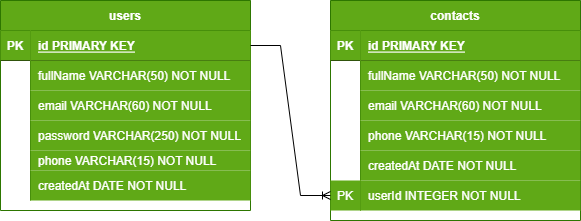

The diagram above was exported from draw.io. Its source (the exported page's mxGraphModel, read from the mxfile embedded in the PNG):
<mxGraphModel dx="961" dy="554" grid="1" gridSize="10" guides="1" tooltips="1" connect="1" arrows="1" fold="1" page="1" pageScale="1" pageWidth="850" pageHeight="1100" math="0" shadow="0" extFonts="Permanent Marker^https://fonts.googleapis.com/css?family=Permanent+Marker">
  <root>
    <mxCell id="0" />
    <mxCell id="1" parent="0" />
    <mxCell id="C-vyLk0tnHw3VtMMgP7b-2" value="contacts" style="shape=table;startSize=30;container=1;collapsible=1;childLayout=tableLayout;fixedRows=1;rowLines=0;fontStyle=1;align=center;resizeLast=1;fillColor=#60a917;fontColor=#ffffff;strokeColor=#2D7600;" parent="1" vertex="1">
      <mxGeometry x="450" y="120" width="250" height="220" as="geometry" />
    </mxCell>
    <mxCell id="C-vyLk0tnHw3VtMMgP7b-3" value="" style="shape=partialRectangle;collapsible=0;dropTarget=0;pointerEvents=0;fillColor=none;points=[[0,0.5],[1,0.5]];portConstraint=eastwest;top=0;left=0;right=0;bottom=1;" parent="C-vyLk0tnHw3VtMMgP7b-2" vertex="1">
      <mxGeometry y="30" width="250" height="30" as="geometry" />
    </mxCell>
    <mxCell id="C-vyLk0tnHw3VtMMgP7b-4" value="PK" style="shape=partialRectangle;overflow=hidden;connectable=0;fillColor=#60a917;top=0;left=0;bottom=0;right=0;fontStyle=1;fontColor=#ffffff;strokeColor=#2D7600;" parent="C-vyLk0tnHw3VtMMgP7b-3" vertex="1">
      <mxGeometry width="30" height="30" as="geometry">
        <mxRectangle width="30" height="30" as="alternateBounds" />
      </mxGeometry>
    </mxCell>
    <mxCell id="C-vyLk0tnHw3VtMMgP7b-5" value="id PRIMARY KEY" style="shape=partialRectangle;overflow=hidden;connectable=0;fillColor=#60a917;top=0;left=0;bottom=0;right=0;align=left;spacingLeft=6;fontStyle=5;fontColor=#ffffff;strokeColor=#2D7600;" parent="C-vyLk0tnHw3VtMMgP7b-3" vertex="1">
      <mxGeometry x="30" width="220" height="30" as="geometry">
        <mxRectangle width="220" height="30" as="alternateBounds" />
      </mxGeometry>
    </mxCell>
    <mxCell id="C-vyLk0tnHw3VtMMgP7b-6" value="" style="shape=partialRectangle;collapsible=0;dropTarget=0;pointerEvents=0;fillColor=none;points=[[0,0.5],[1,0.5]];portConstraint=eastwest;top=0;left=0;right=0;bottom=0;" parent="C-vyLk0tnHw3VtMMgP7b-2" vertex="1">
      <mxGeometry y="60" width="250" height="30" as="geometry" />
    </mxCell>
    <mxCell id="C-vyLk0tnHw3VtMMgP7b-7" value="" style="shape=partialRectangle;overflow=hidden;connectable=0;fillColor=none;top=0;left=0;bottom=0;right=0;" parent="C-vyLk0tnHw3VtMMgP7b-6" vertex="1">
      <mxGeometry width="30" height="30" as="geometry">
        <mxRectangle width="30" height="30" as="alternateBounds" />
      </mxGeometry>
    </mxCell>
    <mxCell id="C-vyLk0tnHw3VtMMgP7b-8" value="fullName VARCHAR(50) NOT NULL" style="shape=partialRectangle;overflow=hidden;connectable=0;fillColor=#60a917;top=0;left=0;bottom=0;right=0;align=left;spacingLeft=6;fontColor=#ffffff;strokeColor=#2D7600;" parent="C-vyLk0tnHw3VtMMgP7b-6" vertex="1">
      <mxGeometry x="30" width="220" height="30" as="geometry">
        <mxRectangle width="220" height="30" as="alternateBounds" />
      </mxGeometry>
    </mxCell>
    <mxCell id="wnKfMYgqJqD2JLwdsVNL-22" style="shape=partialRectangle;collapsible=0;dropTarget=0;pointerEvents=0;fillColor=none;points=[[0,0.5],[1,0.5]];portConstraint=eastwest;top=0;left=0;right=0;bottom=0;" vertex="1" parent="C-vyLk0tnHw3VtMMgP7b-2">
      <mxGeometry y="90" width="250" height="30" as="geometry" />
    </mxCell>
    <mxCell id="wnKfMYgqJqD2JLwdsVNL-23" style="shape=partialRectangle;overflow=hidden;connectable=0;fillColor=none;top=0;left=0;bottom=0;right=0;" vertex="1" parent="wnKfMYgqJqD2JLwdsVNL-22">
      <mxGeometry width="30" height="30" as="geometry">
        <mxRectangle width="30" height="30" as="alternateBounds" />
      </mxGeometry>
    </mxCell>
    <mxCell id="wnKfMYgqJqD2JLwdsVNL-24" value="email VARCHAR(60) NOT NULL" style="shape=partialRectangle;overflow=hidden;connectable=0;fillColor=#60a917;top=0;left=0;bottom=0;right=0;align=left;spacingLeft=6;fontColor=#ffffff;strokeColor=#2D7600;" vertex="1" parent="wnKfMYgqJqD2JLwdsVNL-22">
      <mxGeometry x="30" width="220" height="30" as="geometry">
        <mxRectangle width="220" height="30" as="alternateBounds" />
      </mxGeometry>
    </mxCell>
    <mxCell id="wnKfMYgqJqD2JLwdsVNL-19" style="shape=partialRectangle;collapsible=0;dropTarget=0;pointerEvents=0;fillColor=none;points=[[0,0.5],[1,0.5]];portConstraint=eastwest;top=0;left=0;right=0;bottom=0;" vertex="1" parent="C-vyLk0tnHw3VtMMgP7b-2">
      <mxGeometry y="120" width="250" height="30" as="geometry" />
    </mxCell>
    <mxCell id="wnKfMYgqJqD2JLwdsVNL-20" style="shape=partialRectangle;overflow=hidden;connectable=0;fillColor=none;top=0;left=0;bottom=0;right=0;" vertex="1" parent="wnKfMYgqJqD2JLwdsVNL-19">
      <mxGeometry width="30" height="30" as="geometry">
        <mxRectangle width="30" height="30" as="alternateBounds" />
      </mxGeometry>
    </mxCell>
    <mxCell id="wnKfMYgqJqD2JLwdsVNL-21" value="phone VARCHAR(15) NOT NULL" style="shape=partialRectangle;overflow=hidden;connectable=0;fillColor=#60a917;top=0;left=0;bottom=0;right=0;align=left;spacingLeft=6;fontColor=#ffffff;strokeColor=#2D7600;" vertex="1" parent="wnKfMYgqJqD2JLwdsVNL-19">
      <mxGeometry x="30" width="220" height="30" as="geometry">
        <mxRectangle width="220" height="30" as="alternateBounds" />
      </mxGeometry>
    </mxCell>
    <mxCell id="wnKfMYgqJqD2JLwdsVNL-16" style="shape=partialRectangle;collapsible=0;dropTarget=0;pointerEvents=0;fillColor=none;points=[[0,0.5],[1,0.5]];portConstraint=eastwest;top=0;left=0;right=0;bottom=0;" vertex="1" parent="C-vyLk0tnHw3VtMMgP7b-2">
      <mxGeometry y="150" width="250" height="30" as="geometry" />
    </mxCell>
    <mxCell id="wnKfMYgqJqD2JLwdsVNL-17" style="shape=partialRectangle;overflow=hidden;connectable=0;fillColor=none;top=0;left=0;bottom=0;right=0;" vertex="1" parent="wnKfMYgqJqD2JLwdsVNL-16">
      <mxGeometry width="30" height="30" as="geometry">
        <mxRectangle width="30" height="30" as="alternateBounds" />
      </mxGeometry>
    </mxCell>
    <mxCell id="wnKfMYgqJqD2JLwdsVNL-18" value="createdAt DATE NOT NULL" style="shape=partialRectangle;overflow=hidden;connectable=0;fillColor=#60a917;top=0;left=0;bottom=0;right=0;align=left;spacingLeft=6;fontColor=#ffffff;strokeColor=#2D7600;" vertex="1" parent="wnKfMYgqJqD2JLwdsVNL-16">
      <mxGeometry x="30" width="220" height="30" as="geometry">
        <mxRectangle width="220" height="30" as="alternateBounds" />
      </mxGeometry>
    </mxCell>
    <mxCell id="C-vyLk0tnHw3VtMMgP7b-9" value="" style="shape=partialRectangle;collapsible=0;dropTarget=0;pointerEvents=0;fillColor=none;points=[[0,0.5],[1,0.5]];portConstraint=eastwest;top=0;left=0;right=0;bottom=0;" parent="C-vyLk0tnHw3VtMMgP7b-2" vertex="1">
      <mxGeometry y="180" width="250" height="30" as="geometry" />
    </mxCell>
    <mxCell id="C-vyLk0tnHw3VtMMgP7b-10" value="PK" style="shape=partialRectangle;overflow=hidden;connectable=0;fillColor=#60a917;top=0;left=0;bottom=0;right=0;fontColor=#ffffff;strokeColor=#2D7600;" parent="C-vyLk0tnHw3VtMMgP7b-9" vertex="1">
      <mxGeometry width="30" height="30" as="geometry">
        <mxRectangle width="30" height="30" as="alternateBounds" />
      </mxGeometry>
    </mxCell>
    <mxCell id="C-vyLk0tnHw3VtMMgP7b-11" value="userId INTEGER NOT NULL" style="shape=partialRectangle;overflow=hidden;connectable=0;fillColor=#60a917;top=0;left=0;bottom=0;right=0;align=left;spacingLeft=6;fontColor=#ffffff;strokeColor=#2D7600;" parent="C-vyLk0tnHw3VtMMgP7b-9" vertex="1">
      <mxGeometry x="30" width="220" height="30" as="geometry">
        <mxRectangle width="220" height="30" as="alternateBounds" />
      </mxGeometry>
    </mxCell>
    <mxCell id="C-vyLk0tnHw3VtMMgP7b-23" value="users" style="shape=table;startSize=30;container=1;collapsible=1;childLayout=tableLayout;fixedRows=1;rowLines=0;fontStyle=1;align=center;resizeLast=1;fillColor=#60a917;fontColor=#ffffff;strokeColor=#2D7600;" parent="1" vertex="1">
      <mxGeometry x="120" y="120" width="250" height="210" as="geometry" />
    </mxCell>
    <mxCell id="C-vyLk0tnHw3VtMMgP7b-24" value="" style="shape=partialRectangle;collapsible=0;dropTarget=0;pointerEvents=0;fillColor=none;points=[[0,0.5],[1,0.5]];portConstraint=eastwest;top=0;left=0;right=0;bottom=1;" parent="C-vyLk0tnHw3VtMMgP7b-23" vertex="1">
      <mxGeometry y="30" width="250" height="30" as="geometry" />
    </mxCell>
    <mxCell id="C-vyLk0tnHw3VtMMgP7b-25" value="PK" style="shape=partialRectangle;overflow=hidden;connectable=0;fillColor=#60a917;top=0;left=0;bottom=0;right=0;fontStyle=1;fontColor=#ffffff;strokeColor=#2D7600;" parent="C-vyLk0tnHw3VtMMgP7b-24" vertex="1">
      <mxGeometry width="30" height="30" as="geometry">
        <mxRectangle width="30" height="30" as="alternateBounds" />
      </mxGeometry>
    </mxCell>
    <mxCell id="C-vyLk0tnHw3VtMMgP7b-26" value="id PRIMARY KEY" style="shape=partialRectangle;overflow=hidden;connectable=0;fillColor=#60a917;top=0;left=0;bottom=0;right=0;align=left;spacingLeft=6;fontStyle=5;fontColor=#ffffff;strokeColor=#2D7600;" parent="C-vyLk0tnHw3VtMMgP7b-24" vertex="1">
      <mxGeometry x="30" width="220" height="30" as="geometry">
        <mxRectangle width="220" height="30" as="alternateBounds" />
      </mxGeometry>
    </mxCell>
    <mxCell id="C-vyLk0tnHw3VtMMgP7b-27" value="" style="shape=partialRectangle;collapsible=0;dropTarget=0;pointerEvents=0;fillColor=none;points=[[0,0.5],[1,0.5]];portConstraint=eastwest;top=0;left=0;right=0;bottom=0;" parent="C-vyLk0tnHw3VtMMgP7b-23" vertex="1">
      <mxGeometry y="60" width="250" height="30" as="geometry" />
    </mxCell>
    <mxCell id="C-vyLk0tnHw3VtMMgP7b-28" value="" style="shape=partialRectangle;overflow=hidden;connectable=0;fillColor=none;top=0;left=0;bottom=0;right=0;" parent="C-vyLk0tnHw3VtMMgP7b-27" vertex="1">
      <mxGeometry width="30" height="30" as="geometry">
        <mxRectangle width="30" height="30" as="alternateBounds" />
      </mxGeometry>
    </mxCell>
    <mxCell id="C-vyLk0tnHw3VtMMgP7b-29" value="fullName VARCHAR(50) NOT NULL" style="shape=partialRectangle;overflow=hidden;connectable=0;fillColor=#60a917;top=0;left=0;bottom=0;right=0;align=left;spacingLeft=6;fontColor=#ffffff;strokeColor=#2D7600;" parent="C-vyLk0tnHw3VtMMgP7b-27" vertex="1">
      <mxGeometry x="30" width="220" height="30" as="geometry">
        <mxRectangle width="220" height="30" as="alternateBounds" />
      </mxGeometry>
    </mxCell>
    <mxCell id="wnKfMYgqJqD2JLwdsVNL-1" style="shape=partialRectangle;collapsible=0;dropTarget=0;pointerEvents=0;fillColor=none;points=[[0,0.5],[1,0.5]];portConstraint=eastwest;top=0;left=0;right=0;bottom=0;" vertex="1" parent="C-vyLk0tnHw3VtMMgP7b-23">
      <mxGeometry y="90" width="250" height="30" as="geometry" />
    </mxCell>
    <mxCell id="wnKfMYgqJqD2JLwdsVNL-2" style="shape=partialRectangle;overflow=hidden;connectable=0;fillColor=none;top=0;left=0;bottom=0;right=0;" vertex="1" parent="wnKfMYgqJqD2JLwdsVNL-1">
      <mxGeometry width="30" height="30" as="geometry">
        <mxRectangle width="30" height="30" as="alternateBounds" />
      </mxGeometry>
    </mxCell>
    <mxCell id="wnKfMYgqJqD2JLwdsVNL-3" value="email VARCHAR(60) NOT NULL" style="shape=partialRectangle;overflow=hidden;connectable=0;fillColor=#60a917;top=0;left=0;bottom=0;right=0;align=left;spacingLeft=6;fontColor=#ffffff;strokeColor=#2D7600;" vertex="1" parent="wnKfMYgqJqD2JLwdsVNL-1">
      <mxGeometry x="30" width="220" height="30" as="geometry">
        <mxRectangle width="220" height="30" as="alternateBounds" />
      </mxGeometry>
    </mxCell>
    <mxCell id="wnKfMYgqJqD2JLwdsVNL-13" style="shape=partialRectangle;collapsible=0;dropTarget=0;pointerEvents=0;fillColor=none;points=[[0,0.5],[1,0.5]];portConstraint=eastwest;top=0;left=0;right=0;bottom=0;" vertex="1" parent="C-vyLk0tnHw3VtMMgP7b-23">
      <mxGeometry y="120" width="250" height="30" as="geometry" />
    </mxCell>
    <mxCell id="wnKfMYgqJqD2JLwdsVNL-14" style="shape=partialRectangle;overflow=hidden;connectable=0;fillColor=none;top=0;left=0;bottom=0;right=0;" vertex="1" parent="wnKfMYgqJqD2JLwdsVNL-13">
      <mxGeometry width="30" height="30" as="geometry">
        <mxRectangle width="30" height="30" as="alternateBounds" />
      </mxGeometry>
    </mxCell>
    <mxCell id="wnKfMYgqJqD2JLwdsVNL-15" value="password VARCHAR(250) NOT NULL" style="shape=partialRectangle;overflow=hidden;connectable=0;fillColor=#60a917;top=0;left=0;bottom=0;right=0;align=left;spacingLeft=6;fontColor=#ffffff;strokeColor=#2D7600;" vertex="1" parent="wnKfMYgqJqD2JLwdsVNL-13">
      <mxGeometry x="30" width="220" height="30" as="geometry">
        <mxRectangle width="220" height="30" as="alternateBounds" />
      </mxGeometry>
    </mxCell>
    <mxCell id="wnKfMYgqJqD2JLwdsVNL-4" style="shape=partialRectangle;collapsible=0;dropTarget=0;pointerEvents=0;fillColor=none;points=[[0,0.5],[1,0.5]];portConstraint=eastwest;top=0;left=0;right=0;bottom=0;" vertex="1" parent="C-vyLk0tnHw3VtMMgP7b-23">
      <mxGeometry y="150" width="250" height="20" as="geometry" />
    </mxCell>
    <mxCell id="wnKfMYgqJqD2JLwdsVNL-5" style="shape=partialRectangle;overflow=hidden;connectable=0;fillColor=none;top=0;left=0;bottom=0;right=0;" vertex="1" parent="wnKfMYgqJqD2JLwdsVNL-4">
      <mxGeometry width="30" height="20" as="geometry">
        <mxRectangle width="30" height="20" as="alternateBounds" />
      </mxGeometry>
    </mxCell>
    <mxCell id="wnKfMYgqJqD2JLwdsVNL-6" value="phone VARCHAR(15) NOT NULL" style="shape=partialRectangle;overflow=hidden;connectable=0;fillColor=#60a917;top=0;left=0;bottom=0;right=0;align=left;spacingLeft=6;fontColor=#ffffff;strokeColor=#2D7600;" vertex="1" parent="wnKfMYgqJqD2JLwdsVNL-4">
      <mxGeometry x="30" width="220" height="20" as="geometry">
        <mxRectangle width="220" height="20" as="alternateBounds" />
      </mxGeometry>
    </mxCell>
    <mxCell id="wnKfMYgqJqD2JLwdsVNL-7" style="shape=partialRectangle;collapsible=0;dropTarget=0;pointerEvents=0;fillColor=none;points=[[0,0.5],[1,0.5]];portConstraint=eastwest;top=0;left=0;right=0;bottom=0;" vertex="1" parent="C-vyLk0tnHw3VtMMgP7b-23">
      <mxGeometry y="170" width="250" height="30" as="geometry" />
    </mxCell>
    <mxCell id="wnKfMYgqJqD2JLwdsVNL-8" style="shape=partialRectangle;overflow=hidden;connectable=0;fillColor=none;top=0;left=0;bottom=0;right=0;" vertex="1" parent="wnKfMYgqJqD2JLwdsVNL-7">
      <mxGeometry width="30" height="30" as="geometry">
        <mxRectangle width="30" height="30" as="alternateBounds" />
      </mxGeometry>
    </mxCell>
    <mxCell id="wnKfMYgqJqD2JLwdsVNL-9" value="createdAt DATE NOT NULL" style="shape=partialRectangle;overflow=hidden;connectable=0;fillColor=#60a917;top=0;left=0;bottom=0;right=0;align=left;spacingLeft=6;fontColor=#ffffff;strokeColor=#2D7600;" vertex="1" parent="wnKfMYgqJqD2JLwdsVNL-7">
      <mxGeometry x="30" width="220" height="30" as="geometry">
        <mxRectangle width="220" height="30" as="alternateBounds" />
      </mxGeometry>
    </mxCell>
    <mxCell id="wnKfMYgqJqD2JLwdsVNL-25" value="" style="edgeStyle=entityRelationEdgeStyle;fontSize=12;html=1;endArrow=ERoneToMany;rounded=0;entryX=0;entryY=0.5;entryDx=0;entryDy=0;exitX=1;exitY=0.5;exitDx=0;exitDy=0;" edge="1" parent="1" source="C-vyLk0tnHw3VtMMgP7b-24" target="C-vyLk0tnHw3VtMMgP7b-9">
      <mxGeometry width="100" height="100" relative="1" as="geometry">
        <mxPoint x="374" y="136" as="sourcePoint" />
        <mxPoint x="425" y="160" as="targetPoint" />
      </mxGeometry>
    </mxCell>
  </root>
</mxGraphModel>